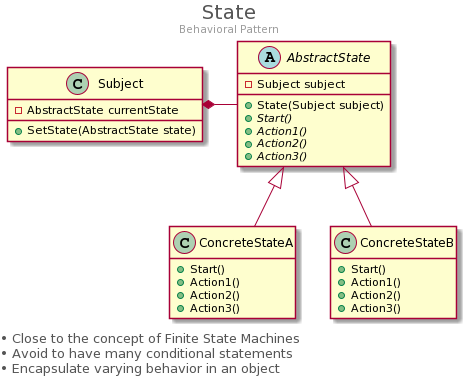

The diagram above was rendered by PlantUML. Its source (embedded in the PNG):
@startuml
' skinparam dpi 300
skinparam FooterFontColor #555
skinparam FooterFontSize 13
hide empty fields
hide empty methods

center header
<font color=#555555 size=20>State</font>
<font color=#999999>Behavioral Pattern</font>
endheader

left footer
• Close to the concept of Finite State Machines
• Avoid to have many conditional statements
• Encapsulate varying behavior in an object
endfooter

abstract class AbstractState
{
   -Subject subject
   +State(Subject subject)
   {abstract} +Start()
   {abstract} +Action1()
   {abstract} +Action2()
   {abstract} +Action3()
}

class ConcreteStateA extends AbstractState
{
   +Start()
   +Action1()
   +Action2()
   +Action3()
}

class ConcreteStateB extends AbstractState
{
   +Start()
   +Action1()
   +Action2()
   +Action3()
}

class Subject
{
   -AbstractState currentState
   +SetState(AbstractState state)
}

Subject *- AbstractState
@enduml